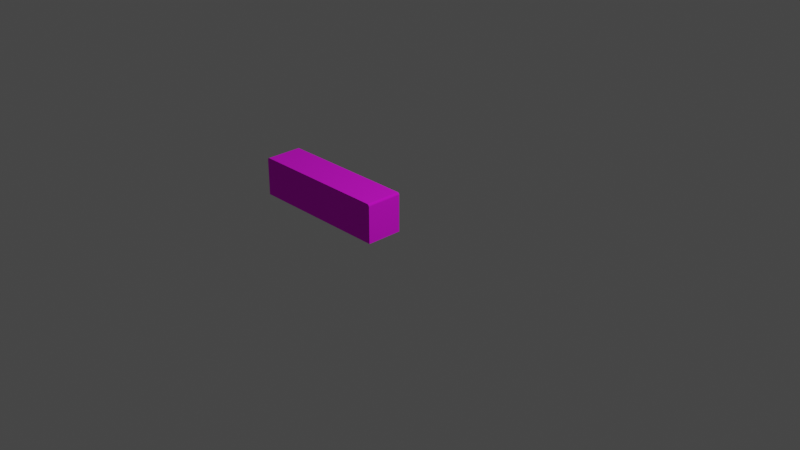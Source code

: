 # Source: MarbleCountertopBottom.blend  (saved by Blender 2.82.7; exported with 4.5.12 LTS)
import bpy
from mathutils import Matrix  # noqa: F401  (used for matrix-valued properties, if any)

bpy.ops.wm.read_factory_settings(use_empty=True)
scene = bpy.context.scene
scene.name = 'Scene'

# ---- collections
col_collection = bpy.data.collections.new('Collection'); scene.collection.children.link(col_collection)

# ---- images (referenced by path relative to the original .blend; pixels are not part of the script)
import os
ASSET_DIR = os.environ.get("B2B_ASSET_DIR", "")  # directory of the original .blend (textures are referenced by path, not embedded)
HERE = os.path.dirname(os.path.abspath(__file__))  # packed textures are extracted next to this script under _unpacked/

def load_image(name, relpath, width, height, colorspace="sRGB"):
    """Load a texture the original file referenced (path relative to the .blend, or extracted next to this script)."""
    p = next((c for c in (os.path.join(HERE, relpath), os.path.join(ASSET_DIR, relpath)) if relpath and os.path.exists(c)), "")
    if p:
        img = bpy.data.images.load(p, check_existing=True)
        img.name = name
    else:  # same state as the original file: an image datablock whose file is absent (Cycles renders it pink)
        img = bpy.data.images.new(name, width, height)
        img.source = "FILE"
        img.filepath = "//" + (relpath or name)
    img.colorspace_settings.name = colorspace
    return img
img_graywood_jpg = load_image('graywood.jpg', 'images/graywood.jpg', 1024, 1024, 'sRGB')

# ---- materials (node trees are filled in below, after node groups)
mat_default_obj = bpy.data.materials.new('Default_OBJ')
mat_default_obj.use_transparent_shadow = False
mat_default_obj.roughness = 1.0

# ---- material node trees
mat_default_obj.use_nodes = True; mat_default_obj.node_tree.nodes.clear()
_N = mat_default_obj.node_tree.nodes; _L = mat_default_obj.node_tree.links
n0 = _N.new('ShaderNodeOutputMaterial'); n0.name = 'Material Output'; n0.location = (651, 300)
n1 = _N.new('ShaderNodeTexImage'); n1.name = 'Image Texture'; n1.location = (-300, 600)
n1.image = img_graywood_jpg
n2 = _N.new('ShaderNodeUVMap'); n2.name = 'UV Map'; n2.location = (-490, 600)
n2.from_instancer = True
n3 = _N.new('ShaderNodeBsdfPrincipled'); n3.name = 'Principled BSDF'; n3.location = (361, 300)
n3.distribution = 'GGX'
n3.subsurface_method = 'BURLEY'
n3.inputs[2].default_value = 1.0
n3.inputs[3].default_value = 1.45
n3.inputs[27].default_value = (0.0, 0.0, 0.0, 1.0)
n3.inputs[28].default_value = 1.0
n4 = _N.new('ShaderNodeTexImage'); n4.name = 'Image Texture.001'; n4.location = (41, 208)
n4.image = img_graywood_jpg
n5 = _N.new('ShaderNodeTexCoord'); n5.name = 'Texture Coordinate'; n5.location = (-352, 156)
n6 = _N.new('ShaderNodeMapping'); n6.name = 'Mapping'; n6.location = (-165, 252)
_L.new(n2.outputs[0], n1.inputs[0])
_L.new(n6.outputs[0], n4.inputs[0])
_L.new(n4.outputs[0], n3.inputs[0])
_L.new(n3.outputs[0], n0.inputs[0])
_L.new(n5.outputs[2], n6.inputs[0])
n0.is_active_output = True

# ---- world
world_world = bpy.data.worlds.new('World'); scene.world = world_world
world_world.use_nodes = True; world_world.node_tree.nodes.clear()
_N = world_world.node_tree.nodes; _L = world_world.node_tree.links
n0 = _N.new('ShaderNodeOutputWorld'); n0.name = 'World Output'; n0.location = (300, 300)
n1 = _N.new('ShaderNodeBackground'); n1.name = 'Background'; n1.location = (10, 300)
n1.inputs[0].default_value = (0.05088, 0.05088, 0.05088, 1.0)
_L.new(n1.outputs[0], n0.inputs[0])
n0.is_active_output = True
world_world.color = (0.05088, 0.05088, 0.05088)
world_world.use_sun_shadow = False
world_world.sun_shadow_jitter_overblur = 0.0

# ---- cameras
cam_camera = bpy.data.cameras.new('Camera')
cam_camera.clip_end = 100.0
cam_camera.ortho_scale = 7.314

# ---- lights
light_light = bpy.data.lights.new('Light', 'POINT')
light_light.transmission_factor = 0.0
light_light.energy = 1000.0
light_light.shadow_soft_size = 0.1
light_light.shadow_maximum_resolution = 0.006
light_light.use_absolute_resolution = True

# ---- meshes
me_marblecountertopbottom = bpy.data.meshes.new('MarbleCountertopBottom')
me_marblecountertopbottom.from_pydata([(-0.0254, 0.2893, 0.4064), (-1.6, 0.2893, 0.4064), (-1.626, -0.1449, 0.4064), (-0.009073, 0.2834, 0.4064), (-0.009937, 0.2841, 0.4064), (0.0, -0.1449, 0.4064), (0.0, 0.2639, 0.4064), (-2.4e-05, 0.2651, 0.4064), (-1.623, 0.2757, 0.4064), (-1.623, 0.2747, 0.4064), (-1.624, 0.2737, 0.4064), (-1.624, 0.2726, 0.4064), (-9.7e-05, 0.2662, 0.4064), (-0.000217, 0.2673, 0.4064), (-0.000386, 0.2684, 0.4064), (-0.001176, 0.2716, 0.4064), (-0.001532, 0.2726, 0.4064), (-0.001933, 0.2737, 0.4064), (-0.00238, 0.2747, 0.4064), (-0.00287, 0.2757, 0.4064), (-0.003403, 0.2766, 0.4064), (-0.003978, 0.2776, 0.4064), (-0.01083, 0.2848, 0.4064), (-0.01175, 0.2854, 0.4064), (-0.0127, 0.2859, 0.4064), (-0.000602, 0.2694, 0.4064), (-0.000865, 0.2705, 0.4064), (-0.005942, 0.2803, 0.4064), (-0.006673, 0.2811, 0.4064), (-0.01367, 0.2865, 0.4064), (-0.01467, 0.287, 0.4064), (-0.01568, 0.2874, 0.4064), (-0.02099, 0.289, 0.4064), (-0.02208, 0.2891, 0.4064), (-0.02319, 0.2892, 0.4064), (-1.619, 0.2811, 0.4064), (-1.62, 0.2803, 0.4064), (-1.62, 0.2794, 0.4064), (-1.621, 0.2785, 0.4064), (-1.624, 0.2716, 0.4064), (-1.625, 0.2705, 0.4064), (-1.625, 0.2694, 0.4064), (-1.626, 0.2662, 0.4064), (-1.626, 0.2651, 0.4064), (-1.626, 0.2639, 0.4064), (-0.004594, 0.2785, 0.4064), (-0.005249, 0.2794, 0.4064), (-0.007439, 0.2819, 0.4064), (-0.00824, 0.2827, 0.4064), (-0.01671, 0.2878, 0.4064), (-0.01776, 0.2882, 0.4064), (-0.01883, 0.2885, 0.4064), (-0.0199, 0.2887, 0.4064), (-0.02429, 0.2893, 0.4064), (-1.622, 0.2776, 0.4064), (-1.622, 0.2766, 0.4064), (-1.625, 0.2684, 0.4064), (-1.625, 0.2673, 0.4064), (-1.601, 0.2893, 0.4064), (-1.617, 0.2827, 0.4064), (-1.618, 0.2819, 0.4064), (-1.602, 0.2892, 0.4064), (-1.604, 0.2891, 0.4064), (-1.605, 0.289, 0.4064), (-1.608, 0.2882, 0.4064), (-1.609, 0.2878, 0.4064), (-1.614, 0.2854, 0.4064), (-1.607, 0.2885, 0.4064), (-1.615, 0.2848, 0.4064), (-1.616, 0.2841, 0.4064), (-1.606, 0.2887, 0.4064), (-1.617, 0.2834, 0.4064), (-1.61, 0.2874, 0.4064), (-1.611, 0.287, 0.4064), (-1.613, 0.2859, 0.4064), (-1.612, 0.2865, 0.4064), (-1.626, 0.2639, 0.0), (-1.626, -0.1449, 0.0), (-0.0254, 0.2893, 0.0), (-1.6, 0.2893, 0.0), (0.0, -0.1449, 0.0), (0.0, 0.2639, 0.0), (-2.4e-05, 0.2651, 0.0), (-9.7e-05, 0.2662, 0.0), (-0.000217, 0.2673, 0.0), (-0.000386, 0.2684, 0.0), (-0.000602, 0.2694, 0.0), (-0.000865, 0.2705, 0.0), (-0.001176, 0.2716, 0.0), (-0.001532, 0.2726, 0.0), (-0.001933, 0.2737, 0.0), (-0.00238, 0.2747, 0.0), (-0.00287, 0.2757, 0.0), (-0.003403, 0.2766, 0.0), (-0.003978, 0.2776, 0.0), (-0.004594, 0.2785, 0.0), (-0.005249, 0.2794, 0.0), (-0.005942, 0.2803, 0.0), (-0.006673, 0.2811, 0.0), (-0.007439, 0.2819, 0.0), (-0.00824, 0.2827, 0.0), (-0.009073, 0.2834, 0.0), (-0.009937, 0.2841, 0.0), (-0.01083, 0.2848, 0.0), (-0.01175, 0.2854, 0.0), (-0.0127, 0.2859, 0.0), (-0.01367, 0.2865, 0.0), (-0.01467, 0.287, 0.0), (-0.01568, 0.2874, 0.0), (-0.01671, 0.2878, 0.0), (-0.01776, 0.2882, 0.0), (-0.01883, 0.2885, 0.0), (-0.0199, 0.2887, 0.0), (-0.02099, 0.289, 0.0), (-0.02208, 0.2891, 0.0), (-0.02319, 0.2892, 0.0), (-0.02429, 0.2893, 0.0), (-1.626, 0.2651, 0.0), (-1.626, 0.2662, 0.0), (-1.625, 0.2673, 0.0), (-1.625, 0.2684, 0.0), (-1.625, 0.2694, 0.0), (-1.625, 0.2705, 0.0), (-1.624, 0.2716, 0.0), (-1.624, 0.2726, 0.0), (-1.624, 0.2737, 0.0), (-1.623, 0.2747, 0.0), (-1.623, 0.2757, 0.0), (-1.622, 0.2766, 0.0), (-1.622, 0.2776, 0.0), (-1.621, 0.2785, 0.0), (-1.62, 0.2794, 0.0), (-1.62, 0.2803, 0.0), (-1.619, 0.2811, 0.0), (-1.618, 0.2819, 0.0), (-1.617, 0.2827, 0.0), (-1.617, 0.2834, 0.0), (-1.616, 0.2841, 0.0), (-1.615, 0.2848, 0.0), (-1.614, 0.2854, 0.0), (-1.613, 0.2859, 0.0), (-1.612, 0.2865, 0.0), (-1.611, 0.287, 0.0), (-1.61, 0.2874, 0.0), (-1.609, 0.2878, 0.0), (-1.608, 0.2882, 0.0), (-1.607, 0.2885, 0.0), (-1.606, 0.2887, 0.0), (-1.605, 0.289, 0.0), (-1.604, 0.2891, 0.0), (-1.602, 0.2892, 0.0), (-1.601, 0.2893, 0.0)], [], [(76, 77, 2, 44), (3, 4, 0), (0, 6, 7), (8, 9, 1), (9, 10, 1), (1, 10, 11), (7, 12, 0), (12, 13, 0), (0, 13, 14), (15, 16, 0), (16, 17, 0), (0, 17, 18), (18, 19, 0), (19, 20, 0), (0, 20, 21), (4, 22, 0), (22, 23, 0), (0, 23, 24), (14, 25, 0), (25, 26, 0), (0, 26, 15), (0, 27, 28), (24, 29, 0), (29, 30, 0), (0, 30, 31), (32, 33, 34), (35, 36, 1), (36, 37, 1), (1, 37, 38), (11, 39, 1), (39, 40, 1), (1, 40, 41), (42, 43, 1), (43, 44, 1), (21, 45, 0), (45, 46, 0), (0, 46, 27), (28, 47, 0), (47, 48, 0), (0, 48, 3), (31, 49, 0), (49, 50, 0), (0, 50, 51), (51, 52, 0), (52, 32, 0), (0, 32, 53), (32, 34, 53), (38, 54, 1), (54, 55, 1), (1, 55, 8), (41, 56, 1), (56, 57, 1), (1, 57, 42), (58, 59, 1), (59, 60, 1), (1, 60, 35), (58, 61, 59), (61, 62, 59), (59, 62, 63), (64, 65, 66), (64, 66, 67), (66, 68, 67), (67, 68, 69), (63, 70, 59), (70, 67, 59), (59, 67, 71), (67, 69, 71), (65, 72, 66), (72, 73, 66), (66, 73, 74), (73, 75, 74), (80, 5, 2, 77), (77, 76, 79, 78, 81, 80), (6, 81, 82), (6, 82, 7), (82, 83, 7), (7, 83, 12), (83, 84, 12), (12, 84, 13), (84, 85, 13), (13, 85, 14), (85, 86, 14), (14, 86, 25), (86, 87, 25), (25, 87, 26), (87, 88, 26), (26, 88, 15), (88, 89, 15), (15, 89, 16), (89, 90, 16), (16, 90, 17), (90, 91, 17), (17, 91, 18), (91, 92, 18), (18, 92, 19), (92, 93, 19), (19, 93, 20), (93, 94, 20), (20, 94, 21), (94, 95, 21), (21, 95, 45), (95, 96, 45), (45, 96, 46), (96, 97, 46), (46, 97, 27), (97, 98, 27), (27, 98, 28), (98, 99, 28), (28, 99, 47), (99, 100, 47), (47, 100, 48), (100, 101, 48), (48, 101, 3), (101, 102, 3), (3, 102, 4), (102, 103, 4), (4, 103, 22), (103, 104, 22), (22, 104, 23), (104, 105, 23), (23, 105, 24), (105, 106, 24), (24, 106, 29), (106, 107, 29), (29, 107, 30), (107, 108, 30), (30, 108, 31), (108, 109, 31), (31, 109, 49), (109, 110, 49), (49, 110, 50), (110, 111, 50), (50, 111, 51), (111, 112, 51), (51, 112, 52), (112, 113, 52), (52, 113, 32), (113, 114, 32), (32, 114, 33), (114, 115, 33), (33, 115, 34), (115, 116, 34), (34, 116, 53), (116, 78, 53), (53, 78, 0), (76, 44, 43), (76, 43, 117), (43, 42, 117), (117, 42, 118), (42, 57, 118), (118, 57, 119), (57, 56, 119), (119, 56, 120), (56, 41, 120), (120, 41, 121), (41, 40, 121), (121, 40, 122), (40, 39, 122), (122, 39, 123), (39, 11, 123), (123, 11, 124), (11, 10, 124), (124, 10, 125), (10, 9, 125), (125, 9, 126), (9, 8, 126), (126, 8, 127), (8, 55, 127), (127, 55, 128), (55, 54, 128), (128, 54, 129), (54, 38, 129), (129, 38, 130), (38, 37, 130), (130, 37, 131), (37, 36, 131), (131, 36, 132), (36, 35, 132), (132, 35, 133), (35, 60, 133), (133, 60, 134), (60, 59, 134), (134, 59, 135), (59, 71, 135), (135, 71, 136), (71, 69, 136), (136, 69, 137), (69, 68, 137), (137, 68, 138), (68, 66, 138), (138, 66, 139), (66, 74, 139), (139, 74, 140), (74, 75, 140), (140, 75, 141), (75, 73, 141), (141, 73, 142), (73, 72, 142), (142, 72, 143), (72, 65, 143), (143, 65, 144), (65, 64, 144), (144, 64, 145), (64, 67, 145), (145, 67, 146), (67, 70, 146), (146, 70, 147), (70, 63, 147), (147, 63, 148), (63, 62, 148), (148, 62, 149), (62, 61, 149), (149, 61, 150), (61, 58, 150), (150, 58, 151), (58, 1, 151), (151, 1, 79), (2, 5, 6, 0, 1, 44), (80, 81, 6, 5), (101, 100, 78), (125, 126, 79), (126, 127, 79), (79, 127, 128), (112, 111, 78), (105, 104, 78), (93, 92, 78), (92, 91, 78), (78, 91, 90), (115, 114, 113), (104, 103, 78), (103, 102, 78), (78, 102, 101), (90, 89, 78), (89, 88, 78), (78, 88, 87), (84, 83, 78), (83, 82, 78), (78, 82, 81), (76, 117, 79), (117, 118, 79), (79, 118, 119), (122, 123, 79), (123, 124, 79), (79, 124, 125), (133, 79, 132), (79, 131, 132), (108, 107, 78), (107, 106, 78), (78, 106, 105), (78, 97, 96), (87, 86, 78), (86, 85, 78), (78, 85, 84), (119, 120, 79), (120, 121, 79), (79, 121, 122), (128, 129, 79), (129, 130, 79), (79, 130, 131), (112, 78, 113), (78, 116, 113), (113, 116, 115), (111, 110, 78), (110, 109, 78), (78, 109, 108), (100, 99, 78), (99, 98, 78), (78, 98, 97), (96, 95, 78), (95, 94, 78), (78, 94, 93), (147, 148, 135), (148, 149, 135), (135, 149, 150), (133, 134, 79), (134, 135, 79), (79, 135, 151), (135, 150, 151), (143, 144, 139), (137, 138, 146), (138, 139, 146), (146, 139, 145), (139, 144, 145), (147, 135, 146), (135, 136, 146), (146, 136, 137), (143, 139, 142), (139, 140, 142), (142, 140, 141), (78, 79, 1, 0)])
_uv = me_marblecountertopbottom.uv_layers.new(name='UVMap')
_uv.uv.foreach_set('vector', [0.003218, 0.1405, 0.004493, 0.0001508, 0.191, 0.001098, 0.1897, 0.1414, 0.1943, 0.6013, 0.1939, 0.601, 0.1913, 0.5953, 0.1913, 0.5953, 0.204, 0.6047, 0.2034, 0.6047, 0.1981, 0.001218, 0.1986, 0.001036, 0.1913, 0.009597, 0.1986, 0.001036, 0.1991, 0.0008697, 0.1913, 0.009597, 0.1913, 0.009597, 0.1991, 0.0008697, 0.1996, 0.0007205, 0.2034, 0.6047, 0.2029, 0.6047, 0.1913, 0.5953, 0.2029, 0.6047, 0.2023, 0.6046, 0.1913, 0.5953, 0.1913, 0.5953, 0.2023, 0.6046, 0.2018, 0.6046, 0.2002, 0.6043, 0.1996, 0.6042, 0.1913, 0.5953, 0.1996, 0.6042, 0.1991, 0.604, 0.1913, 0.5953, 0.1913, 0.5953, 0.1991, 0.604, 0.1986, 0.6038, 0.1986, 0.6038, 0.1981, 0.6037, 0.1913, 0.5953, 0.1981, 0.6037, 0.1976, 0.6035, 0.1913, 0.5953, 0.1913, 0.5953, 0.1976, 0.6035, 0.1972, 0.6032, 0.1939, 0.601, 0.1936, 0.6007, 0.1913, 0.5953, 0.1936, 0.6007, 0.1933, 0.6004, 0.1913, 0.5953, 0.1913, 0.5953, 0.1933, 0.6004, 0.193, 0.6, 0.2018, 0.6046, 0.2012, 0.6045, 0.1913, 0.5953, 0.2012, 0.6045, 0.2007, 0.6044, 0.1913, 0.5953, 0.1913, 0.5953, 0.2007, 0.6044, 0.2002, 0.6043, 0.1913, 0.5953, 0.1958, 0.6025, 0.1954, 0.6022, 0.193, 0.6, 0.1928, 0.5996, 0.1913, 0.5953, 0.1928, 0.5996, 0.1925, 0.5993, 0.1913, 0.5953, 0.1913, 0.5953, 0.1925, 0.5993, 0.1923, 0.5989, 0.1903, 0.7723, 0.1902, 0.7706, 0.1901, 0.7682, 0.1954, 0.002632, 0.1958, 0.002361, 0.1913, 0.009597, 0.1958, 0.002361, 0.1963, 0.002103, 0.1913, 0.009597, 0.1913, 0.009597, 0.1963, 0.002103, 0.1967, 0.001859, 0.1996, 0.0007205, 0.2002, 0.0005881, 0.1913, 0.009597, 0.2002, 0.0005881, 0.2007, 0.0004725, 0.1913, 0.009597, 0.1913, 0.009597, 0.2007, 0.0004725, 0.2012, 0.0003747, 0.2029, 0.0001869, 0.2034, 0.0001597, 0.1913, 0.009597, 0.2034, 0.0001597, 0.204, 0.0001508, 0.1913, 0.009597, 0.1972, 0.6032, 0.1967, 0.603, 0.1913, 0.5953, 0.1967, 0.603, 0.1963, 0.6028, 0.1913, 0.5953, 0.1913, 0.5953, 0.1963, 0.6028, 0.1958, 0.6025, 0.1954, 0.6022, 0.195, 0.602, 0.1913, 0.5953, 0.195, 0.602, 0.1946, 0.6017, 0.1913, 0.5953, 0.1913, 0.5953, 0.1946, 0.6017, 0.1943, 0.6013, 0.1923, 0.5989, 0.1921, 0.5985, 0.1913, 0.5953, 0.1921, 0.5985, 0.1919, 0.5981, 0.1913, 0.5953, 0.1913, 0.5953, 0.1919, 0.5981, 0.1918, 0.5977, 0.1918, 0.5977, 0.1916, 0.5973, 0.1913, 0.5953, 0.1916, 0.5973, 0.1915, 0.5969, 0.1913, 0.5953, 0.1903, 0.763, 0.1903, 0.7723, 0.1902, 0.7656, 0.1903, 0.7723, 0.1901, 0.7682, 0.1902, 0.7656, 0.1967, 0.001859, 0.1972, 0.00163, 0.1913, 0.009597, 0.1972, 0.00163, 0.1976, 0.001416, 0.1913, 0.009597, 0.1913, 0.009597, 0.1976, 0.001416, 0.1981, 0.001218, 0.2012, 0.0003747, 0.2018, 0.0002944, 0.1913, 0.009597, 0.2018, 0.0002944, 0.2023, 0.0002314, 0.1913, 0.009597, 0.1913, 0.009597, 0.2023, 0.0002314, 0.2029, 0.0001869, 0.1913, 0.009185, 0.1946, 0.003215, 0.1913, 0.009597, 0.1946, 0.003215, 0.195, 0.002918, 0.1913, 0.009597, 0.1913, 0.009597, 0.195, 0.002918, 0.1954, 0.002632, 0.1863, 0.2204, 0.1858, 0.2187, 0.1874, 0.1879, 0.1858, 0.2187, 0.1853, 0.2171, 0.1874, 0.1879, 0.1874, 0.1879, 0.1853, 0.2171, 0.185, 0.2155, 0.1843, 0.2106, 0.1843, 0.2088, 0.1853, 0.1975, 0.1843, 0.2106, 0.1853, 0.1975, 0.1844, 0.2122, 0.1853, 0.1975, 0.1857, 0.1951, 0.1844, 0.2122, 0.1844, 0.2122, 0.1857, 0.1951, 0.1862, 0.1927, 0.185, 0.2155, 0.1847, 0.2139, 0.1874, 0.1879, 0.1847, 0.2139, 0.1844, 0.2122, 0.1874, 0.1879, 0.1874, 0.1879, 0.1844, 0.2122, 0.1867, 0.1903, 0.1844, 0.2122, 0.1862, 0.1927, 0.1867, 0.1903, 0.1843, 0.2088, 0.1843, 0.2071, 0.1853, 0.1975, 0.1843, 0.2071, 0.1844, 0.2052, 0.1853, 0.1975, 0.1853, 0.1975, 0.1844, 0.2052, 0.1849, 0.2004, 0.1844, 0.2052, 0.1845, 0.2032, 0.1849, 0.2004, 0.1913, 0.7562, 0.1913, 0.605, 0.9998, 0.605, 0.9998, 0.7562, 0.4076, 0.0001508, 0.6109, 0.0001508, 0.6235, 0.009597, 0.6235, 0.5953, 0.6109, 0.6047, 0.4076, 0.6047, 0.1904, 0.8512, 0.000362, 0.8517, 0.0004435, 0.8492, 0.1904, 0.8512, 0.0004435, 0.8492, 0.1904, 0.8487, 0.0004435, 0.8492, 0.000526, 0.8467, 0.1904, 0.8487, 0.1904, 0.8487, 0.000526, 0.8467, 0.1904, 0.8462, 0.000526, 0.8467, 0.0006096, 0.8442, 0.1904, 0.8462, 0.1904, 0.8462, 0.0006096, 0.8442, 0.1904, 0.8438, 0.0006096, 0.8442, 0.0006943, 0.8417, 0.1904, 0.8438, 0.1904, 0.8438, 0.0006943, 0.8417, 0.1904, 0.8413, 0.0006943, 0.8417, 0.0007801, 0.8392, 0.1904, 0.8413, 0.1904, 0.8413, 0.0007801, 0.8392, 0.1904, 0.8388, 0.0007801, 0.8392, 0.000867, 0.8367, 0.1904, 0.8388, 0.1904, 0.8388, 0.000867, 0.8367, 0.1904, 0.8363, 0.000867, 0.8367, 0.000955, 0.8342, 0.1904, 0.8363, 0.1904, 0.8363, 0.000955, 0.8342, 0.1904, 0.8338, 0.000955, 0.8342, 0.001044, 0.8317, 0.1904, 0.8338, 0.1904, 0.8338, 0.001044, 0.8317, 0.1904, 0.8314, 0.001044, 0.8317, 0.001134, 0.8292, 0.1904, 0.8314, 0.1904, 0.8314, 0.001134, 0.8292, 0.1904, 0.8289, 0.001134, 0.8292, 0.001225, 0.8267, 0.1904, 0.8289, 0.1904, 0.8289, 0.001225, 0.8267, 0.1904, 0.8264, 0.001225, 0.8267, 0.001317, 0.8242, 0.1904, 0.8264, 0.1904, 0.8264, 0.001317, 0.8242, 0.1904, 0.824, 0.001317, 0.8242, 0.001411, 0.8217, 0.1904, 0.824, 0.1904, 0.824, 0.001411, 0.8217, 0.1904, 0.8215, 0.001411, 0.8217, 0.001505, 0.8192, 0.1904, 0.8215, 0.1904, 0.8215, 0.001505, 0.8192, 0.1904, 0.819, 0.001505, 0.8192, 0.0016, 0.8167, 0.1904, 0.819, 0.1904, 0.819, 0.0016, 0.8167, 0.1904, 0.8165, 0.0016, 0.8167, 0.001697, 0.8143, 0.1904, 0.8165, 0.1904, 0.8165, 0.001697, 0.8143, 0.1903, 0.8141, 0.001697, 0.8143, 0.001794, 0.8118, 0.1903, 0.8141, 0.1903, 0.8141, 0.001794, 0.8118, 0.1903, 0.8116, 0.001794, 0.8118, 0.001893, 0.8093, 0.1903, 0.8116, 0.1903, 0.8116, 0.001893, 0.8093, 0.1903, 0.8091, 0.001893, 0.8093, 0.001992, 0.8068, 0.1903, 0.8091, 0.1903, 0.8091, 0.001992, 0.8068, 0.1903, 0.8067, 0.001992, 0.8068, 0.002093, 0.8043, 0.1903, 0.8067, 0.1903, 0.8067, 0.002093, 0.8043, 0.1903, 0.8042, 0.002093, 0.8043, 0.002195, 0.8019, 0.1903, 0.8042, 0.1903, 0.8042, 0.002195, 0.8019, 0.1903, 0.8018, 0.002195, 0.8019, 0.002297, 0.7994, 0.1903, 0.8018, 0.1903, 0.8018, 0.002297, 0.7994, 0.1903, 0.7993, 0.002297, 0.7994, 0.002401, 0.7969, 0.1903, 0.7993, 0.1903, 0.7993, 0.002401, 0.7969, 0.1903, 0.7968, 0.002401, 0.7969, 0.002506, 0.7944, 0.1903, 0.7968, 0.1903, 0.7968, 0.002506, 0.7944, 0.1903, 0.7944, 0.002506, 0.7944, 0.002612, 0.792, 0.1903, 0.7944, 0.1903, 0.7944, 0.002612, 0.792, 0.1903, 0.7919, 0.002612, 0.792, 0.002718, 0.7895, 0.1903, 0.7919, 0.1903, 0.7919, 0.002718, 0.7895, 0.1903, 0.7895, 0.002718, 0.7895, 0.002826, 0.787, 0.1903, 0.7895, 0.1903, 0.7895, 0.002826, 0.787, 0.1903, 0.787, 0.002826, 0.787, 0.002935, 0.7845, 0.1903, 0.787, 0.1903, 0.787, 0.002935, 0.7845, 0.1903, 0.7846, 0.002935, 0.7845, 0.003045, 0.7821, 0.1903, 0.7846, 0.1903, 0.7846, 0.003045, 0.7821, 0.1903, 0.7821, 0.003045, 0.7821, 0.003155, 0.7796, 0.1903, 0.7821, 0.1903, 0.7821, 0.003155, 0.7796, 0.1903, 0.7797, 0.003155, 0.7796, 0.003267, 0.7772, 0.1903, 0.7797, 0.1903, 0.7797, 0.003267, 0.7772, 0.1903, 0.7772, 0.003267, 0.7772, 0.00338, 0.7747, 0.1903, 0.7772, 0.1903, 0.7772, 0.00338, 0.7747, 0.1903, 0.7748, 0.00338, 0.7747, 0.003494, 0.7722, 0.1903, 0.7748, 0.1903, 0.7748, 0.003494, 0.7722, 0.1903, 0.7723, 0.003494, 0.7722, 0.003767, 0.7694, 0.1903, 0.7723, 0.1903, 0.7723, 0.003767, 0.7694, 0.1902, 0.7706, 0.003767, 0.7694, 0.00388, 0.7673, 0.1902, 0.7706, 0.1902, 0.7706, 0.00388, 0.7673, 0.1901, 0.7682, 0.00388, 0.7673, 0.003904, 0.7655, 0.1901, 0.7682, 0.1901, 0.7682, 0.003904, 0.7655, 0.1902, 0.7656, 0.003904, 0.7655, 0.003859, 0.7638, 0.1902, 0.7656, 0.1902, 0.7656, 0.003859, 0.7638, 0.1903, 0.763, 0.003218, 0.1405, 0.1897, 0.1414, 0.1896, 0.1439, 0.003218, 0.1405, 0.1896, 0.1439, 0.003185, 0.1429, 0.1896, 0.1439, 0.1895, 0.1463, 0.003185, 0.1429, 0.003185, 0.1429, 0.1895, 0.1463, 0.003152, 0.1453, 0.1895, 0.1463, 0.1894, 0.1488, 0.003152, 0.1453, 0.003152, 0.1453, 0.1894, 0.1488, 0.00312, 0.1478, 0.1894, 0.1488, 0.1892, 0.1512, 0.00312, 0.1478, 0.00312, 0.1478, 0.1892, 0.1512, 0.003088, 0.1502, 0.1892, 0.1512, 0.1891, 0.1537, 0.003088, 0.1502, 0.003088, 0.1502, 0.1891, 0.1537, 0.003055, 0.1526, 0.1891, 0.1537, 0.189, 0.1561, 0.003055, 0.1526, 0.003055, 0.1526, 0.189, 0.1561, 0.003024, 0.1551, 0.189, 0.1561, 0.1889, 0.1586, 0.003024, 0.1551, 0.003024, 0.1551, 0.1889, 0.1586, 0.002992, 0.1575, 0.1889, 0.1586, 0.1888, 0.161, 0.002992, 0.1575, 0.002992, 0.1575, 0.1888, 0.161, 0.002961, 0.1599, 0.1888, 0.161, 0.1886, 0.1635, 0.002961, 0.1599, 0.002961, 0.1599, 0.1886, 0.1635, 0.00293, 0.1623, 0.1886, 0.1635, 0.1885, 0.1659, 0.00293, 0.1623, 0.00293, 0.1623, 0.1885, 0.1659, 0.002899, 0.1648, 0.1885, 0.1659, 0.1884, 0.1684, 0.002899, 0.1648, 0.002899, 0.1648, 0.1884, 0.1684, 0.002868, 0.1672, 0.1884, 0.1684, 0.1883, 0.1708, 0.002868, 0.1672, 0.002868, 0.1672, 0.1883, 0.1708, 0.002838, 0.1696, 0.1883, 0.1708, 0.1881, 0.1733, 0.002838, 0.1696, 0.002838, 0.1696, 0.1881, 0.1733, 0.002807, 0.172, 0.1881, 0.1733, 0.188, 0.1757, 0.002807, 0.172, 0.002807, 0.172, 0.188, 0.1757, 0.002777, 0.1745, 0.188, 0.1757, 0.1879, 0.1781, 0.002777, 0.1745, 0.002777, 0.1745, 0.1879, 0.1781, 0.002748, 0.1769, 0.1879, 0.1781, 0.1878, 0.1806, 0.002748, 0.1769, 0.002748, 0.1769, 0.1878, 0.1806, 0.002718, 0.1793, 0.1878, 0.1806, 0.1876, 0.183, 0.002718, 0.1793, 0.002718, 0.1793, 0.1876, 0.183, 0.002689, 0.1817, 0.1876, 0.183, 0.1875, 0.1854, 0.002689, 0.1817, 0.002689, 0.1817, 0.1875, 0.1854, 0.00266, 0.1841, 0.1875, 0.1854, 0.1874, 0.1879, 0.00266, 0.1841, 0.00266, 0.1841, 0.1874, 0.1879, 0.002632, 0.1866, 0.1874, 0.1879, 0.1867, 0.1903, 0.002632, 0.1866, 0.002632, 0.1866, 0.1867, 0.1903, 0.003018, 0.1882, 0.1867, 0.1903, 0.1862, 0.1927, 0.003018, 0.1882, 0.003018, 0.1882, 0.1862, 0.1927, 0.003341, 0.1898, 0.1862, 0.1927, 0.1857, 0.1951, 0.003341, 0.1898, 0.003341, 0.1898, 0.1857, 0.1951, 0.003596, 0.1915, 0.1857, 0.1951, 0.1853, 0.1975, 0.003596, 0.1915, 0.003596, 0.1915, 0.1853, 0.1975, 0.003781, 0.1932, 0.1853, 0.1975, 0.1849, 0.2004, 0.003781, 0.1932, 0.003781, 0.1932, 0.1849, 0.2004, 0.00386, 0.1949, 0.1849, 0.2004, 0.1845, 0.2032, 0.00386, 0.1949, 0.00386, 0.1949, 0.1845, 0.2032, 0.003868, 0.1968, 0.1845, 0.2032, 0.1844, 0.2052, 0.003868, 0.1968, 0.003868, 0.1968, 0.1844, 0.2052, 0.003799, 0.1995, 0.1844, 0.2052, 0.1843, 0.2071, 0.003799, 0.1995, 0.003799, 0.1995, 0.1843, 0.2071, 0.00367, 0.2021, 0.1843, 0.2071, 0.1843, 0.2088, 0.00367, 0.2021, 0.00367, 0.2021, 0.1843, 0.2088, 0.00347, 0.2046, 0.1843, 0.2088, 0.1843, 0.2106, 0.00347, 0.2046, 0.00347, 0.2046, 0.1843, 0.2106, 0.003197, 0.2072, 0.1843, 0.2106, 0.1844, 0.2122, 0.003197, 0.2072, 0.003197, 0.2072, 0.1844, 0.2122, 0.002853, 0.2097, 0.1844, 0.2122, 0.1847, 0.2139, 0.002853, 0.2097, 0.002853, 0.2097, 0.1847, 0.2139, 0.002496, 0.212, 0.1847, 0.2139, 0.185, 0.2155, 0.002496, 0.212, 0.002496, 0.212, 0.185, 0.2155, 0.002069, 0.2143, 0.185, 0.2155, 0.1853, 0.2171, 0.002069, 0.2143, 0.002069, 0.2143, 0.1853, 0.2171, 0.001572, 0.2166, 0.1853, 0.2171, 0.1858, 0.2187, 0.001572, 0.2166, 0.001572, 0.2166, 0.1858, 0.2187, 0.001006, 0.2189, 0.1858, 0.2187, 0.1863, 0.2204, 0.001006, 0.2189, 0.001006, 0.2189, 0.1863, 0.2204, 0.0003491, 0.2211, 0.1863, 0.2204, 0.1864, 0.2228, 0.0003491, 0.2211, 0.0003491, 0.2211, 0.1864, 0.2228, 0.0001508, 0.2236, 0.4073, 0.0001508, 0.4073, 0.6047, 0.204, 0.6047, 0.1913, 0.5953, 0.1913, 0.009597, 0.204, 0.0001508, 0.000975, 0.9946, 0.000362, 0.8517, 0.1904, 0.8512, 0.191, 0.9942, 0.6206, 0.6013, 0.6202, 0.6017, 0.6235, 0.5953, 0.6157, 0.0008696, 0.6162, 0.001036, 0.6235, 0.009597, 0.6162, 0.001036, 0.6167, 0.001218, 0.6235, 0.009597, 0.6235, 0.009597, 0.6167, 0.001218, 0.6172, 0.001416, 0.6232, 0.5973, 0.6231, 0.5977, 0.6235, 0.5953, 0.6218, 0.6, 0.6216, 0.6004, 0.6235, 0.5953, 0.6172, 0.6035, 0.6167, 0.6037, 0.6235, 0.5953, 0.6167, 0.6037, 0.6162, 0.6038, 0.6235, 0.5953, 0.6235, 0.5953, 0.6162, 0.6038, 0.6157, 0.604, 0.00388, 0.7673, 0.003767, 0.7694, 0.003494, 0.7722, 0.6216, 0.6004, 0.6213, 0.6007, 0.6235, 0.5953, 0.6213, 0.6007, 0.6209, 0.601, 0.6235, 0.5953, 0.6235, 0.5953, 0.6209, 0.601, 0.6206, 0.6013, 0.6157, 0.604, 0.6152, 0.6042, 0.6235, 0.5953, 0.6152, 0.6042, 0.6147, 0.6043, 0.6235, 0.5953, 0.6235, 0.5953, 0.6147, 0.6043, 0.6142, 0.6044, 0.6126, 0.6046, 0.612, 0.6047, 0.6235, 0.5953, 0.612, 0.6047, 0.6115, 0.6047, 0.6235, 0.5953, 0.6235, 0.5953, 0.6115, 0.6047, 0.6109, 0.6047, 0.6109, 0.0001508, 0.6115, 0.0001597, 0.6235, 0.009597, 0.6115, 0.0001597, 0.612, 0.0001869, 0.6235, 0.009597, 0.6235, 0.009597, 0.612, 0.0001869, 0.6126, 0.0002315, 0.6142, 0.0004725, 0.6147, 0.0005881, 0.6235, 0.009597, 0.6147, 0.0005881, 0.6152, 0.0007205, 0.6235, 0.009597, 0.6235, 0.009597, 0.6152, 0.0007205, 0.6157, 0.0008696, 0.6194, 0.002632, 0.6235, 0.009597, 0.619, 0.002361, 0.6235, 0.009597, 0.6186, 0.002103, 0.619, 0.002361, 0.6226, 0.5989, 0.6224, 0.5993, 0.6235, 0.5953, 0.6224, 0.5993, 0.6221, 0.5996, 0.6235, 0.5953, 0.6235, 0.5953, 0.6221, 0.5996, 0.6218, 0.6, 0.6235, 0.5953, 0.619, 0.6025, 0.6186, 0.6028, 0.6142, 0.6044, 0.6136, 0.6045, 0.6235, 0.5953, 0.6136, 0.6045, 0.6131, 0.6046, 0.6235, 0.5953, 0.6235, 0.5953, 0.6131, 0.6046, 0.6126, 0.6046, 0.6126, 0.0002315, 0.6131, 0.0002943, 0.6235, 0.009597, 0.6131, 0.0002943, 0.6136, 0.0003746, 0.6235, 0.009597, 0.6235, 0.009597, 0.6136, 0.0003746, 0.6142, 0.0004725, 0.6172, 0.001416, 0.6177, 0.00163, 0.6235, 0.009597, 0.6177, 0.00163, 0.6182, 0.001859, 0.6235, 0.009597, 0.6235, 0.009597, 0.6182, 0.001859, 0.6186, 0.002103, 0.6232, 0.5973, 0.6235, 0.5953, 0.6234, 0.5969, 0.003859, 0.7638, 0.003904, 0.7655, 0.003494, 0.7722, 0.003494, 0.7722, 0.003904, 0.7655, 0.00388, 0.7673, 0.6231, 0.5977, 0.623, 0.5981, 0.6235, 0.5953, 0.623, 0.5981, 0.6228, 0.5985, 0.6235, 0.5953, 0.6235, 0.5953, 0.6228, 0.5985, 0.6226, 0.5989, 0.6202, 0.6017, 0.6198, 0.602, 0.6235, 0.5953, 0.6198, 0.602, 0.6194, 0.6022, 0.6235, 0.5953, 0.6235, 0.5953, 0.6194, 0.6022, 0.619, 0.6025, 0.6186, 0.6028, 0.6182, 0.603, 0.6235, 0.5953, 0.6182, 0.603, 0.6177, 0.6032, 0.6235, 0.5953, 0.6235, 0.5953, 0.6177, 0.6032, 0.6172, 0.6035, 0.002496, 0.212, 0.002069, 0.2143, 0.002632, 0.1866, 0.002069, 0.2143, 0.001572, 0.2166, 0.002632, 0.1866, 0.002632, 0.1866, 0.001572, 0.2166, 0.001006, 0.2189, 0.6194, 0.002632, 0.6198, 0.002918, 0.6235, 0.009597, 0.6198, 0.002918, 0.6202, 0.003215, 0.6235, 0.009597, 0.6235, 0.009597, 0.6202, 0.003215, 0.6235, 0.009185, 0.002632, 0.1866, 0.001006, 0.2189, 0.0003491, 0.2211, 0.00367, 0.2021, 0.00347, 0.2046, 0.003781, 0.1932, 0.003341, 0.1898, 0.003596, 0.1915, 0.002853, 0.2097, 0.003596, 0.1915, 0.003781, 0.1932, 0.002853, 0.2097, 0.002853, 0.2097, 0.003781, 0.1932, 0.003197, 0.2072, 0.003781, 0.1932, 0.00347, 0.2046, 0.003197, 0.2072, 0.002496, 0.212, 0.002632, 0.1866, 0.002853, 0.2097, 0.002632, 0.1866, 0.003018, 0.1882, 0.002853, 0.2097, 0.002853, 0.2097, 0.003018, 0.1882, 0.003341, 0.1898, 0.00367, 0.2021, 0.003781, 0.1932, 0.003799, 0.1995, 0.003781, 0.1932, 0.00386, 0.1949, 0.003799, 0.1995, 0.003799, 0.1995, 0.00386, 0.1949, 0.003868, 0.1968, 0.003859, 0.7638, 0.0001508, 0.2236, 0.1864, 0.2228, 0.1903, 0.763])
me_marblecountertopbottom.materials.append(mat_default_obj)
me_marblecountertopbottom.use_remesh_fix_poles = True
me_marblecountertopbottom.use_remesh_preserve_attributes = False
me_marblecountertopbottom.use_mirror_vertex_groups = False
me_marblecountertopbottom.update()
me_marblecountertopbottom.normals_split_custom_set([tuple(v) for v in zip(*[iter([-1.0, 0.0, 0.0, -1.0, 0.0, 0.0, -1.0, 0.0, 0.0, -1.0, 0.0, 0.0, 0.0, 0.0, 1.0, 0.0, 0.0, 1.0, 0.0, 0.0, 1.0, 3.805e-05, 0.0, 1.0, 3.805e-05, 0.0, 1.0, 3.805e-05, 0.0, 1.0, 0.0, 0.0, 1.0, 0.0, 0.0, 1.0, 0.0, 0.0, 1.0, 5.548e-05, 0.0, 1.0, 5.548e-05, 0.0, 1.0, 5.548e-05, 0.0, 1.0, -1.297e-05, 0.0, 1.0, -1.297e-05, 0.0, 1.0, -1.297e-05, 0.0, 1.0, 0.0, 0.0, 1.0, 0.0, 0.0, 1.0, 0.0, 0.0, 1.0, 0.0, 0.0, 1.0, -0.0002545, 0.000134, 1.0, 0.0, 0.0, 1.0, 4.882e-05, 0.0, 1.0, -1.439e-05, 0.0002806, 1.0, 4.882e-05, 0.0, 1.0, -0.0002534, 0.0002879, 1.0, 3.011e-05, -0.0003823, 1.0, 0.0, 0.0, 1.0, -0.0003008, 0.0002379, 1.0, 0.0, 0.0, 1.0, 0.0, 0.0, 1.0, -3.468e-05, 0.0, 1.0, -3.468e-05, 0.0, 1.0, -0.0004664, -0.0003802, 1.0, -0.0003851, 0.0004273, 1.0, 0.0, 0.0, 1.0, 0.0, 0.0, 1.0, 0.0, 0.0, 1.0, 0.0, 0.0, 1.0, 0.0, 0.0, 1.0, 4.295e-05, 0.0, 1.0, 4.295e-05, 0.0, 1.0, 4.295e-05, 0.0, 1.0, 0.0, 0.0, 1.0, 0.0, 0.0, 1.0, 0.0, 0.0, 1.0, 4.928e-05, 0.0, 1.0, 2.944e-07, -0.0003804, 1.0, 4.928e-05, 0.0, 1.0, -4.993e-05, 0.0, 1.0, -0.0004052, 0.0001445, 1.0, -4.993e-05, 0.0, 1.0, 0.0, 0.0, 1.0, 0.0, 0.0, 1.0, 0.0, 0.0, 1.0, -4.342e-05, 0.0, 1.0, -4.342e-05, 0.0, 1.0, -4.342e-05, 0.0, 1.0, 1.15e-05, 0.0, 1.0, 1.15e-05, 0.0, 1.0, -0.0002038, -0.0003174, 1.0, 1.823e-05, 0.0, 1.0, 1.823e-05, 0.0, 1.0, 9.11e-05, -0.0003765, 1.0, 0.0, 0.0, 1.0, 0.0003773, -0.0004343, 1.0, 0.0, 0.0, 1.0, -0.0005149, 0.0001518, 1.0, -0.0003422, -3.185e-05, 1.0, 4.003e-05, 0.0, 1.0, -1.226e-05, 0.0, 1.0, -0.0003664, 0.0001471, 1.0, -1.575e-05, -0.0003835, 1.0, -0.0001362, 0.0, 1.0, -0.0001362, 0.0, 1.0, -0.0001362, 0.0, 1.0, 0.0, 0.0, 1.0, 0.0, 0.0, 1.0, 0.0, 0.0, 1.0, 0.0, 0.0, 1.0, 0.0002542, 0.0001345, 1.0, 0.0, 0.0, 1.0, -5.059e-06, 0.0, 1.0, -0.0001322, -0.000258, 1.0, -5.059e-06, 0.0, 1.0, 0.0, 0.0, 1.0, 0.0, 0.0, 1.0, 0.0, 0.0, 1.0, 0.0, 0.0, 1.0, 0.0, 0.0, 1.0, 0.0, 0.0, 1.0, 2.714e-05, 0.0, 1.0, 2.714e-05, 0.0, 1.0, 2.714e-05, 0.0, 1.0, 0.0, 0.0, 1.0, 0.0, 0.0, 1.0, 0.0, 0.0, 1.0, -6.765e-05, 0.0, 1.0, -6.765e-05, 0.0, 1.0, -6.765e-05, 0.0, 1.0, -7.456e-05, 0.0, 1.0, -7.456e-05, 0.0, 1.0, -7.456e-05, 0.0, 1.0, 0.0, 0.0, 1.0, 0.0, 0.0, 1.0, 0.0, 0.0, 1.0, 1.659e-05, 0.0, 1.0, 1.659e-05, 0.0, 1.0, 1.659e-05, 0.0, 1.0, -0.0003381, 0.000181, 1.0, 0.0, 0.0, 1.0, 0.0, 0.0, 1.0, -5.97e-05, 0.0, 1.0, -5.97e-05, 0.0, 1.0, -5.97e-05, 0.0, 1.0, 8.333e-06, 0.0, 1.0, 8.333e-06, 0.0, 1.0, 8.333e-06, 0.0, 1.0, -0.00037, 0.0001008, 1.0, 0.0, 0.0, 1.0, 0.0, 0.0, 1.0, 0.0, 0.0, 1.0, 0.0, 0.0, 1.0, 0.0, 0.0, 1.0, 2.603e-05, 0.0, 1.0, 2.603e-05, 0.0, 1.0, 2.603e-05, 0.0, 1.0, -7.293e-05, 0.0, 1.0, -7.293e-05, 0.0, 1.0, -7.293e-05, 0.0, 1.0, 5.459e-05, 0.0, 1.0, 5.459e-05, 0.0, 1.0, 5.459e-05, 0.0, 1.0, 0.0, 0.0, 1.0, 0.0, 0.0, 1.0, 0.0, 0.0, 1.0, -2.238e-05, 0.0, 1.0, -2.238e-05, 0.0, 1.0, -2.238e-05, 0.0, 1.0, 7.455e-05, 0.0, 1.0, 7.455e-05, 0.0, 1.0, 7.455e-05, 0.0, 1.0, -6.873e-05, 0.0, 1.0, -6.873e-05, 0.0, 1.0, -6.873e-05, 0.0, 1.0, -1.596e-05, 0.0, 1.0, -1.596e-05, 0.0, 1.0, -1.596e-05, 0.0, 1.0, 0.0, 0.0, 1.0, 0.0, 0.0, 1.0, 0.0, 0.0, 1.0, -7.812e-05, 0.0, 1.0, -2.096e-05, 0.0002819, 1.0, -7.812e-05, 0.0, 1.0, 3.478e-05, 0.0, 1.0, 0.0002787, 0.0001524, 1.0, 3.478e-05, 0.0, 1.0, -6.671e-05, 0.0, 1.0, -6.671e-05, 0.0, 1.0, -6.671e-05, 0.0, 1.0, 0.0, 0.0, 1.0, 0.0, 0.0, 1.0, 0.0, 0.0, 1.0, 0.0, 0.0, 1.0, 0.0, 0.0, 1.0, 0.0, 0.0, 1.0, 0.0, 0.0, 1.0, 0.0, 0.0, 1.0, 0.0, 0.0, 1.0, 0.0, 0.0, 1.0, 0.0, 0.0, 1.0, 0.0, 0.0, 1.0, -1.229e-05, 0.0, 1.0, -1.229e-05, 0.0, 1.0, -1.229e-05, 0.0, 1.0, 0.0, 0.0, 1.0, 0.0, 0.0, 1.0, 0.0, 0.0, 1.0, 0.0, 0.0, 1.0, 0.0, 0.0, 1.0, -0.0002761, -8.058e-05, 1.0, 0.0001573, 0.0, 1.0, 0.0004909, 0.0001892, 1.0, -0.0001059, -0.0001159, 1.0, -0.0002607, -0.0001216, 1.0, 0.0002177, -0.0003157, 1.0, 0.0, 0.0, 1.0, 0.0, 0.0, 1.0, 0.0, 0.0, 1.0, 0.0, 0.0, 1.0, 0.0, 0.0, 1.0, -0.0002507, -0.000141, 1.0, 0.0, 0.0, 1.0, 0.0, 0.0, 1.0, -0.0002551, -0.0001328, 1.0, 0.0, 0.0, 1.0, -0.0003312, -0.0001272, 1.0, -7.329e-05, 0.0, 1.0, -7.329e-05, 0.0, 1.0, 0.0, 0.0, 1.0, 0.0, 0.0, 1.0, 0.0, 0.0, 1.0, -0.0003615, 0.0, 1.0, -0.0002475, -0.000264, 1.0, -0.0003615, 0.0, 1.0, 0.0007241, 0.0, 1.0, 0.0004703, -0.0001356, 1.0, 0.0007241, 0.0, 1.0, -0.0008114, -0.00013, 1.0, -0.0005549, 0.0, 1.0, -0.0005549, 0.0, 1.0, 0.0, -1.0, 0.0, 0.0, -1.0, 0.0, 0.0, -1.0, 0.0, 0.0, -1.0, 0.0, 0.0, 0.0, -1.0, 0.0, 0.0, -1.0, 0.0, 0.0, -1.0, 0.0, 0.0, -1.0, 0.0, 0.0, -1.0, 0.0, 0.0, -1.0, 0.9998, 0.02166, 0.0, 0.9998, 0.02166, 0.0, 0.9998, 0.02166, 0.0, 0.9998, 0.02166, 0.0, 0.9998, 0.02166, 0.0, 0.9998, 0.02166, 0.0, 0.9978, 0.06586, 0.0, 0.9978, 0.06586, 0.0, 0.9978, 0.06586, 0.0, 0.9978, 0.06586, 0.0, 0.9978, 0.06586, 0.0, 0.9978, 0.06586, 0.0, 0.9941, 0.1083, 0.0, 0.9941, 0.108, 0.0001817, 0.9941, 0.1083, 0.0, 0.9941, 0.1083, 0.0, 0.9941, 0.1084, -0.0002647, 0.9942, 0.108, -4.414e-05, 0.9883, 0.1527, 0.0002227, 0.9883, 0.1525, 0.0, 0.9883, 0.1527, -0.0002347, 0.9883, 0.1526, -0.0002841, 0.9883, 0.1525, 0.0, 0.9883, 0.1525, 0.0, 0.9808, 0.1949, 0.0, 0.9808, 0.1949, 0.0, 0.9808, 0.1949, 0.0, 0.9808, 0.1949, 0.0, 0.9808, 0.1949, 0.0, 0.9808, 0.1949, 0.0, 0.9714, 0.2374, 0.0, 0.9714, 0.2374, 0.0, 0.9714, 0.2374, 0.0, 0.9714, 0.2374, 0.0, 0.9714, 0.2374, 0.0, 0.9714, 0.2374, 0.0, 0.9598, 0.2806, 0.0, 0.9599, 0.2805, 0.0003757, 0.9598, 0.2806, 0.0, 0.9598, 0.2806, 0.0, 0.9599, 0.2803, 0.0002681, 0.9599, 0.2804, -0.0003258, 0.9469, 0.3215, 7.588e-05, 0.947, 0.3211, 0.0, 0.9471, 0.3208, 0.0002329, 0.9469, 0.3214, -0.0002021, 0.947, 0.3211, 0.0, 0.9471, 0.321, -0.0003789, 0.9322, 0.3619, 0.0, 0.9323, 0.3616, 0.0002865, 0.9323, 0.3617, -0.0003117, 0.9321, 0.3622, -5.928e-05, 0.9323, 0.3618, -0.0003726, 0.9322, 0.3619, 0.0, 0.9149, 0.4036, 0.0002545, 0.915, 0.4034, 0.0, 0.915, 0.4034, 0.0, 0.915, 0.4034, 0.0, 0.915, 0.4034, 0.0, 0.9152, 0.403, -0.0004099, 0.8969, 0.4422, 0.0, 0.8969, 0.4422, 0.0, 0.8969, 0.4421, 0.000575, 0.8968, 0.4425, -0.0004031, 0.8969, 0.4422, 0.0, 0.8969, 0.4422, 0.0, 0.8766, 0.4812, 0.0, 0.8766, 0.4812, 0.0, 0.8766, 0.4812, 0.0, 0.8766, 0.4812, 0.0, 0.8766, 0.4812, 0.0, 0.8766, 0.4812, 0.0, 0.855, 0.5186, 0.0, 0.855, 0.5186, 0.0, 0.855, 0.5186, 0.0, 0.855, 0.5186, 0.0, 0.855, 0.5186, 0.0, 0.855, 0.5186, 0.0, 0.8312, 0.5559, 0.0, 0.8312, 0.5559, 0.0, 0.8312, 0.5559, 0.0, 0.8312, 0.5559, 0.0, 0.8312, 0.5559, 0.0, 0.8312, 0.5559, 0.0, 0.8067, 0.591, 0.0, 0.8069, 0.5907, 0.0001422, 0.8067, 0.591, 0.0, 0.8067, 0.591, 0.0, 0.8064, 0.5913, 1.851e-05, 0.8067, 0.591, 0.0, 0.78, 0.6258, 0.0003561, 0.7801, 0.6257, 0.0, 0.7801, 0.6257, 0.0, 0.7801, 0.6257, 0.0, 0.7801, 0.6257, 0.0, 0.7801, 0.6257, 0.0, 0.7516, 0.6596, 0.0, 0.7516, 0.6596, 0.0, 0.7516, 0.6596, 0.0, 0.7516, 0.6596, 0.0, 0.7516, 0.6596, 0.0, 0.7517, 0.6595, -0.0003656, 0.7227, 0.6911, 0.0, 0.7227, 0.6911, 0.0, 0.723, 0.6909, -0.0001286, 0.7225, 0.6914, -0.0001158, 0.7227, 0.6911, 0.0, 0.7227, 0.6911, 0.0, 0.6911, 0.7227, 0.0, 0.6911, 0.7227, 0.0, 0.6911, 0.7227, 0.0, 0.6911, 0.7227, 0.0, 0.6911, 0.7227, 0.0, 0.6911, 0.7227, 0.0, 0.6596, 0.7516, 0.0, 0.6596, 0.7516, 0.0, 0.6596, 0.7516, 0.0, 0.6596, 0.7516, 0.0, 0.6596, 0.7516, 0.0, 0.6596, 0.7516, 0.0, 0.6262, 0.7796, 0.0, 0.6262, 0.7796, 0.0, 0.6262, 0.7796, 0.0, 0.6262, 0.7796, 0.0, 0.6262, 0.7796, 0.0, 0.6262, 0.7796, 0.0, 0.591, 0.8067, 0.0, 0.5911, 0.8066, 0.0002641, 0.591, 0.8067, 0.0, 0.591, 0.8067, 0.0, 0.5912, 0.8065, -1.446e-05, 0.591, 0.8067, 0.0, 0.5547, 0.8321, 0.0001134, 0.555, 0.8319, 0.000374, 0.5549, 0.8319, 0.0, 0.5549, 0.8319, 0.0, 0.5552, 0.8317, 0.0002439, 0.5551, 0.8318, -0.0003132, 0.5187, 0.855, 8.383e-05, 0.519, 0.8548, 0.0, 0.5192, 0.8546, 0.0002978, 0.5187, 0.8549, -0.0002209, 0.519, 0.8548, 0.0, 0.519, 0.8548, 0.0, 0.4808, 0.8768, 0.0, 0.4808, 0.8768, 0.0, 0.4808, 0.8768, 0.0, 0.4808, 0.8768, 0.0, 0.4808, 0.8768, 0.0, 0.4809, 0.8768, -0.0005646, 0.4433, 0.8964, 0.0, 0.4437, 0.8962, 0.0003348, 0.4436, 0.8962, -0.0004121, 0.4427, 0.8966, -0.0001102, 0.4429, 0.8966, -0.0004571, 0.4436, 0.8962, -6.229e-05, 0.402, 0.9157, 0.0004674, 0.4023, 0.9155, 0.0, 0.4021, 0.9156, -0.0003047, 0.4022, 0.9155, -0.0003783, 0.4023, 0.9155, 0.0, 0.4025, 0.9154, -0.0003107, 0.3627, 0.9319, 0.0, 0.3627, 0.9319, 0.0, 0.3629, 0.9318, 0.0003085, 0.3624, 0.932, -0.0002245, 0.3627, 0.9319, 0.0, 0.3627, 0.9319, 0.0, 0.3214, 0.947, 0.0, 0.3214, 0.947, 0.0, 0.3214, 0.947, 0.0, 0.3214, 0.947, 0.0, 0.3214, 0.947, 0.0, 0.3214, 0.947, 0.0, 0.2797, 0.9601, 0.0, 0.28, 0.96, 0.0005226, 0.2797, 0.9601, 0.0, 0.2797, 0.9601, 0.0, 0.2803, 0.9599, -8.367e-05, 0.2797, 0.9601, 0.0, 0.2369, 0.9715, 0.0002394, 0.2374, 0.9714, 0.0, 0.2374, 0.9714, 0.0, 0.2374, 0.9714, 0.0, 0.2374, 0.9714, 0.0, 0.2374, 0.9714, 0.0, 0.1949, 0.9808, 0.0, 0.1949, 0.9808, 0.0, 0.1949, 0.9808, 0.0, 0.1949, 0.9808, 0.0, 0.1949, 0.9808, 0.0, 0.1949, 0.9808, 0.0, 0.1524, 0.9883, 0.0, 0.1524, 0.9883, 0.0, 0.1524, 0.9883, 0.0, 0.1524, 0.9883, 0.0, 0.1524, 0.9883, 0.0, 0.1524, 0.9883, 0.0, 0.1092, 0.994, 0.0, 0.1092, 0.994, 0.0, 0.1092, 0.994, 0.0, 0.1092, 0.994, 0.0, 0.1092, 0.994, 0.0, 0.1092, 0.994, 0.0, 0.06496, 0.9979, 0.0, 0.06496, 0.9979, 0.0, 0.06496, 0.9979, 0.0, 0.06496, 0.9979, 0.0, 0.06496, 0.9979, 0.0, 0.06496, 0.9979, 0.0, 0.02167, 0.9998, 0.0, 0.02167, 0.9998, 0.0, 0.02167, 0.9998, 0.0, 0.02167, 0.9998, 0.0, 0.02167, 0.9998, 0.0, 0.02167, 0.9998, 0.0, -0.9998, 0.0217, 0.0, -0.9998, 0.0217, 0.0, -0.9998, 0.0217, 0.0, -0.9998, 0.02144, 0.0, -0.9998, 0.02144, 0.0, -0.9998, 0.02144, 0.0, -0.9978, 0.06589, 0.0, -0.9978, 0.06589, 0.0, -0.9978, 0.06589, 0.0, -0.9978, 0.06589, 0.0, -0.9978, 0.06589, 0.0, -0.9978, 0.06589, 0.0, -0.9941, 0.1082, 0.0, -0.9942, 0.1079, -3.029e-05, -0.9941, 0.1082, 0.0, -0.9941, 0.1082, 0.0, -0.9941, 0.1083, -0.0002623, -0.9941, 0.1081, 0.0003553, -0.9883, 0.1525, -0.000286, -0.9883, 0.1525, 0.0, -0.9884, 0.1521, 1.057e-05, -0.9882, 0.1531, 0.0001441, -0.9883, 0.1527, 0.0, -0.9883, 0.1524, 2.961e-05, -0.9808, 0.1948, 0.0, -0.9808, 0.1948, 0.0, -0.9808, 0.1949, 0.0003653, -0.9808, 0.1951, 0.0003823, -0.9808, 0.1951, 0.0, -0.9808, 0.1951, 0.0, -0.9714, 0.2373, 0.0, -0.9714, 0.2373, 0.0, -0.9714, 0.2373, 0.0, -0.9714, 0.2375, 0.0, -0.9714, 0.2375, 0.0, -0.9714, 0.2375, 0.0, -0.9599, 0.2805, 0.0, -0.9599, 0.2805, 0.0, -0.9599, 0.2805, 0.0, -0.9599, 0.2805, 0.0, -0.9599, 0.2805, 0.0, -0.9599, 0.2805, 0.0, -0.947, 0.3212, 0.0, -0.947, 0.3212, 0.0, -0.947, 0.3212, 0.0, -0.9471, 0.3209, 0.0, -0.9471, 0.3209, 0.0, -0.9471, 0.3209, 0.0, -0.9322, 0.3619, 0.0, -0.9322, 0.3619, 0.0, -0.9322, 0.3619, 0.0, -0.9322, 0.3619, 0.0, -0.9322, 0.3619, 0.0, -0.9322, 0.3619, 0.0, -0.915, 0.4034, 0.0, -0.915, 0.4034, 0.0, -0.915, 0.4034, 0.0, -0.915, 0.4034, 0.0, -0.915, 0.4034, 0.0, -0.915, 0.4034, 0.0, -0.8969, 0.4423, 0.0, -0.8969, 0.4423, 0.0, -0.8969, 0.4423, 0.0, -0.897, 0.4421, 0.0, -0.897, 0.4421, 0.0, -0.897, 0.4421, 0.0, -0.8766, 0.4812, 0.0, -0.8766, 0.4812, 0.0, -0.8766, 0.4812, 0.0, -0.8766, 0.4812, 0.0, -0.8766, 0.4812, 0.0, -0.8766, 0.4812, 0.0, -0.8549, 0.5187, 0.0, -0.8549, 0.5187, 0.0, -0.8549, 0.5187, 0.0, -0.855, 0.5185, 0.0, -0.855, 0.5185, 0.0, -0.855, 0.5185, 0.0, -0.8313, 0.5558, 0.0, -0.8313, 0.5558, 0.0, -0.8313, 0.5558, 0.0, -0.8311, 0.5561, 0.0, -0.8311, 0.5561, 0.0, -0.8311, 0.5561, 0.0, -0.8067, 0.591, 0.0, -0.8067, 0.591, -0.000286, -0.8067, 0.591, 0.0, -0.8067, 0.591, 0.0, -0.8067, 0.5909, -0.0002636, -0.8068, 0.5908, 0.0002634, -0.7798, 0.626, -2.955e-05, -0.78, 0.6258, 0.0, -0.78, 0.6258, -0.000381, -0.78, 0.6258, 0.0002784, -0.7801, 0.6256, 0.0, -0.7801, 0.6256, 0.0, -0.7516, 0.6596, 0.0, -0.7516, 0.6596, 0.0, -0.7516, 0.6596, 0.0, -0.7516, 0.6596, 0.0, -0.7516, 0.6596, 0.0, -0.7516, 0.6596, 0.0, -0.7222, 0.6916, 0.0, -0.7222, 0.6916, 0.0, -0.7222, 0.6916, 0.0, -0.7222, 0.6916, 0.0, -0.7222, 0.6916, 0.0, -0.7222, 0.6916, 0.0, -0.6916, 0.7222, 0.0, -0.6916, 0.7222, 0.0, -0.6916, 0.7222, 0.0, -0.6916, 0.7222, 0.0, -0.6916, 0.7222, 0.0, -0.6916, 0.7222, 0.0, -0.6596, 0.7517, 0.0, -0.6596, 0.7517, 0.0, -0.6596, 0.7517, 0.0, -0.6596, 0.7517, 0.0, -0.6596, 0.7517, 0.0, -0.6596, 0.7517, 0.0, -0.6263, 0.7796, 0.0, -0.6263, 0.7796, 0.0, -0.6263, 0.7796, 0.0, -0.6263, 0.7796, 0.0, -0.6263, 0.7796, 0.0, -0.6263, 0.7796, 0.0, -0.591, 0.8067, 0.0, -0.5912, 0.8065, -0.0002606, -0.591, 0.8067, 0.0, -0.591, 0.8067, 0.0, -0.5909, 0.8067, 0.0003793, -0.591, 0.8067, 0.0003835, -0.5546, 0.8321, -0.000281, -0.5548, 0.832, 0.0, -0.5548, 0.832, 0.0003834, -0.5546, 0.8321, 1.889e-06, -0.5549, 0.8319, 0.0, -0.5549, 0.8319, 0.0, -0.5191, 0.8547, 0.0, -0.5191, 0.8547, 0.0, -0.5191, 0.8547, 0.0, -0.5189, 0.8548, 0.0, -0.5189, 0.8548, 0.0, -0.5189, 0.8548, 0.0, -0.4809, 0.8768, 0.0, -0.4809, 0.8768, 0.0, -0.4809, 0.8768, 0.0, -0.4808, 0.8769, 0.0, -0.4808, 0.8769, 0.0, -0.481, 0.8767, 0.0002234, -0.4429, 0.8966, 0.0, -0.443, 0.8965, -0.0002083, -0.4427, 0.8967, -0.0003043, -0.4428, 0.8966, 0.0003114, -0.443, 0.8965, 0.0002861, -0.443, 0.8965, 0.0, -0.4024, 0.9155, -0.000198, -0.4026, 0.9154, 0.0, -0.4026, 0.9154, 0.0, -0.4026, 0.9154, 0.0, -0.4026, 0.9154, 0.0, -0.4026, 0.9154, 0.0, -0.3626, 0.9319, 0.0, -0.3626, 0.9319, 0.0, -0.3626, 0.9319, 0.0, -0.3626, 0.9319, 0.0, -0.3626, 0.9319, 0.0, -0.3626, 0.9319, 0.0, -0.3214, 0.947, 0.0, -0.3214, 0.947, 0.0, -0.3214, 0.947, 0.0, -0.3215, 0.9469, 0.0, -0.3215, 0.9469, 0.0, -0.3215, 0.9469, 0.0, -0.2797, 0.9601, 0.0, -0.2797, 0.9601, -0.0002876, -0.2797, 0.9601, 0.0, -0.2797, 0.9601, 0.0, -0.2798, 0.9601, -0.0002876, -0.2797, 0.9601, 0.0, -0.2371, 0.9715, -1.641e-06, -0.2374, 0.9714, 0.0, -0.2374, 0.9714, 0.0, -0.2375, 0.9714, 0.0, -0.2375, 0.9714, 0.0, -0.238, 0.9713, 1.111e-05, -0.1949, 0.9808, 0.0, -0.1949, 0.9808, 0.0, -0.1949, 0.9808, 0.0005735, -0.1949, 0.9808, 0.0005751, -0.1949, 0.9808, 0.0, -0.1949, 0.9808, 0.0, -0.1524, 0.9883, 0.0, -0.1524, 0.9883, 0.0, -0.1524, 0.9883, 0.0, -0.1524, 0.9883, 0.0, -0.1524, 0.9883, 0.0, -0.1524, 0.9883, 0.0, -0.1093, 0.994, 0.0, -0.1093, 0.994, 0.0, -0.1093, 0.994, 0.0, -0.1092, 0.994, 0.0, -0.1092, 0.994, 0.0, -0.1092, 0.994, 0.0, -0.06497, 0.9979, 0.0, -0.06497, 0.9979, 0.0, -0.06497, 0.9979, 0.0, -0.06496, 0.9979, 0.0, -0.06496, 0.9979, 0.0, -0.06496, 0.9979, 0.0, -0.02168, 0.9998, 0.0, -0.02168, 0.9998, 0.0, -0.02168, 0.9998, 0.0, -0.02168, 0.9998, 0.0, -0.02168, 0.9998, 0.0, -0.02168, 0.9998, 0.0, 0.0, 0.0, 1.0, 0.0, 0.0, 1.0, 0.0, 0.0, 1.0, 0.0, 0.0, 1.0, 0.0, 0.0, 1.0, 0.0, 0.0, 1.0, 1.0, 0.0, 0.0, 1.0, 0.0, 0.0, 1.0, 0.0, 0.0, 1.0, 0.0, 0.0, 0.0, 0.0, -1.0, 0.0, 0.0, -1.0, 0.0, 0.0, -1.0, 0.0, 0.0, -1.0, 0.0, 0.0, -1.0, 0.0, 0.0, -1.0, 0.0, 0.0, -1.0, 0.0, 0.0, -1.0, 0.0, 0.0, -1.0, 0.0, 0.0, -1.0, 0.0, 0.0, -1.0, 0.0, 0.0, -1.0, 0.0, 0.0, -1.0, -0.0005679, 9.198e-05, -1.0, 0.0, 0.0, -1.0, 0.0, 0.0, -1.0, -0.000364, 0.0001208, -1.0, 0.0, 0.0, -1.0, 0.0, 0.0, -1.0, 0.0, 0.0, -1.0, 0.0, 0.0, -1.0, 0.0, 0.0, -1.0, 0.0, 0.0, -1.0, 0.0, 0.0, -1.0, 0.0, 0.0, -1.0, 0.0, 0.0, -1.0, -0.0002529, 0.0002883, -1.0, 0.0, 0.0, -1.0, 0.0, 0.0, -1.0, 0.0, 0.0, -1.0, 0.0002116, -0.0003198, -1.0, -0.0002673, 0.0001063, -1.0, 0.0, 0.0, -1.0, 6.06e-05, -0.0002812, -1.0, 0.0, 0.0, -1.0, 0.0, 0.0, -1.0, 0.0, 0.0, -1.0, 0.0, 0.0, -1.0, 0.0, 0.0, -1.0, -0.0002748, -0.0002676, -1.0, 0.0, 0.0, -1.0, 0.0, 0.0, -1.0, 0.0, 0.0, -1.0, -0.0002908, 0.00025, -1.0, 0.0, 0.0, -1.0, 0.0, 0.0, -1.0, -1.192e-05, -0.0003833, -1.0, 0.0, 0.0, -1.0, -0.0002725, -9.221e-05, -1.0, 0.0, 0.0, -1.0, 0.0, 0.0, -1.0, 0.0, 0.0, -1.0, 0.0, 0.0, -1.0, 0.0, 0.0, -1.0, 0.0, 0.0, -1.0, 0.0, 0.0, -1.0, 0.0, 0.0, -1.0, 0.0, 0.0, -1.0, 0.0, 0.0, -1.0, 0.0, 0.0, -1.0, 0.0, 0.0, -1.0, 0.0, 0.0, -1.0, 0.0, 0.0, -1.0, 0.0, 0.0, -1.0, 0.0, 0.0, -1.0, 0.0001774, -0.00034, -1.0, 0.0, 0.0, -1.0, 0.0, 0.0, -1.0, 0.0, 0.0, -1.0, 0.0, 0.0, -1.0, 0.0, 0.0, -1.0, 0.0, 0.0, -1.0, 0.0, 0.0, -1.0, 0.0, 0.0, -1.0, 0.0, 0.0, -1.0, 0.0, 0.0, -1.0, 0.0, 0.0, -1.0, 0.0, 0.0, -1.0, 0.0, 0.0, -1.0, 0.0002971, 0.0002424, -1.0, 0.0, 0.0, -1.0, 0.0, 0.0, -1.0, -0.000543, 0.0001899, -1.0, 0.0, 0.0, -1.0, -0.0003435, -0.0004615, -1.0, 0.0, 0.0, -1.0, 0.0, 0.0, -1.0, 0.0, 0.0, -1.0, 0.0, 0.0, -1.0, 0.0, 0.0, -1.0, 0.0, 0.0, -1.0, 0.0, 0.0, -1.0, -0.0002702, 0.0002721, -1.0, 0.0, 0.0, -1.0, 0.0, 0.0, -1.0, 0.0, 0.0, -1.0, 0.0, 0.0, -1.0, 0.0, 0.0, -1.0, 0.0, 0.0, -1.0, 0.0, 0.0, -1.0, 0.0, 0.0, -1.0, -0.000127, 0.0002581, -1.0, 0.000241, 0.0002983, -1.0, 0.000321, 0.0002098, -1.0, 0.0, 0.0, -1.0, 8.723e-05, 0.0003735, -1.0, 0.0, 0.0, -1.0, 0.0, 0.0, -1.0, 0.0, 0.0, -1.0, 0.0, 0.0, -1.0, 0.0, 0.0, -1.0, 0.0, 0.0, -1.0, 0.0, 0.0, -1.0, 0.0, 0.0, -1.0, 0.0, 0.0, -1.0, 0.0, 0.0, -1.0, 0.0, 0.0, -1.0, 0.0, 0.0, -1.0, 0.0, 0.0, -1.0, 0.0002604, -0.0002816, -1.0, 0.0, 0.0, -1.0, 0.0, 0.0, -1.0, 0.0, 0.0, -1.0, 0.0, 0.0, -1.0, 0.0, 0.0, -1.0, 0.0, 0.0, -1.0, 0.0, 0.0, -1.0, 0.0, 0.0, -1.0, 0.0, 0.0, -1.0, 0.0002608, -0.0005127, -1.0, 0.0, 0.0, -1.0, 0.0, 0.0, -1.0, 0.0, 0.0, -1.0, 0.0, 0.0, -1.0, 0.0, 0.0, -1.0, 0.0, 0.0, -1.0, 0.0, 0.0, -1.0, 0.0, 0.0, -1.0, 0.0, 0.0, -1.0, 0.0, 0.0, -1.0, 0.0, 0.0, -1.0, 0.0, 0.0, -1.0, 0.0, 0.0, -1.0, 0.0, 0.0, -1.0, 0.0, 0.0, -1.0, 0.0, 0.0, -1.0, 0.0, 0.0, -1.0, -0.0003768, -7.119e-05, -1.0, 0.0, 0.0, -1.0, 0.0, 0.0, -1.0, 0.0, 0.0, -1.0, 0.0, 0.0, -1.0, 0.0, 0.0, -1.0, 0.0, 0.0, -1.0, 0.0, 0.0, -1.0, 0.0, 0.0, -1.0, 0.0005678, 9.223e-05, -1.0, 0.0, 0.0, -1.0, 0.0, 0.0, -1.0, 0.0, 0.0, -1.0, 0.0, 0.0, -1.0, 0.0, 0.0, -1.0, 0.0, 0.0, -1.0, 0.0, 0.0, -1.0, 0.0, 0.0, -1.0, 0.0, 0.0, -1.0, 0.0, 0.0, -1.0, 0.0, 0.0, -1.0, 0.0, 0.0, -1.0, 0.0, 0.0, -1.0, 0.0, 0.0, -1.0, 0.0, 0.0, -1.0, 0.0, 0.0, -1.0, 0.0, 0.0, -1.0, 0.0, 0.0, -1.0, 0.0, 0.0, -1.0, 0.0, 0.0, -1.0, 0.0, 0.0, -1.0, 0.0, 0.0, -1.0, 0.0, 0.0, -1.0, 0.0, 0.0, -1.0, -0.0003073, -0.0002295, -1.0, 0.0, 0.0, -1.0, 0.0003475, 0.0001623, -1.0, 0.0, 0.0, -1.0, 0.0, 0.0, -1.0, 0.0, 0.0, -1.0, 0.0, 0.0, -1.0, 0.0, 0.0, -1.0, 0.0, 0.0, -1.0, 0.0, 0.0, -1.0, 0.0, 0.0, -1.0, -0.000511, -0.0002641, -1.0, 0.0, 0.0, -1.0, 0.0, 0.0, -1.0, 0.0, 0.0, -1.0, 0.0, 0.0, -1.0, 0.0, 0.0, -1.0, 0.0, 0.0, -1.0, 0.0, 0.0, -1.0, 0.0, 0.0, -1.0, 0.0, 0.0, -1.0, 0.0, 0.0, -1.0, 0.0, 0.0, -1.0, 0.0, 0.0, -1.0, 0.0, 0.0, -1.0, 0.0, 0.0, -1.0, 0.0, 0.0, -1.0, 0.0, 0.0, -1.0, 0.0002759, -0.0002664, -1.0, 0.0, 1.0, 0.0, 0.0, 1.0, 0.0, 0.0, 1.0, 0.0, 0.0, 1.0, 0.0])] * 3)])

# ---- objects
ob_light = bpy.data.objects.new('Light', light_light)
ob_camera = bpy.data.objects.new('Camera', cam_camera)
ob_marblecountertopbottom = bpy.data.objects.new('MarbleCountertopBottom', me_marblecountertopbottom)

# ---- transforms, parenting, visibility, modifiers, constraints
ob_light.location = (4.076, 1.005, 5.904)
ob_light.rotation_euler = (0.6503, 0.05522, 1.866)
ob_light.lock_rotations_4d = False
ob_light.empty_display_type = 'ARROWS'
ob_light.color = (0.0, 0.0, 0.0, 0.0)
ob_light.lineart.crease_threshold = 0.0
ob_camera.location = (7.359, -6.926, 4.958)
ob_camera.rotation_euler = (1.109, 0.0, 0.8149)
ob_camera.lock_rotations_4d = False
ob_camera.empty_display_type = 'ARROWS'
ob_camera.color = (0.0, 0.0, 0.0, 0.0)
ob_camera.display_type = 'WIRE'
ob_camera.lineart.crease_threshold = 0.0
ob_marblecountertopbottom.location = (0.0, 0.0, 0.0)
ob_marblecountertopbottom.rotation_euler = (1.571, -0.0, 0.0)
ob_marblecountertopbottom.lineart.crease_threshold = 0.0

# ---- collection membership
col_collection.objects.link(ob_light)
col_collection.objects.link(ob_camera)
col_collection.objects.link(ob_marblecountertopbottom)

# ---- scene / render settings (as saved in the file)
scene.camera = ob_camera
scene.frame_start = 1; scene.frame_end = 250; scene.frame_set(8)
scene.render.engine = 'BLENDER_EEVEE_NEXT'
scene.cycles.use_denoising = False
scene.cycles.samples = 128
scene.cycles.sampling_pattern = 'TABULATED_SOBOL'
scene.cycles.use_adaptive_sampling = False
scene.cycles.use_light_tree = False
scene.view_settings.view_transform = 'Filmic'
bpy.context.view_layer.update()
